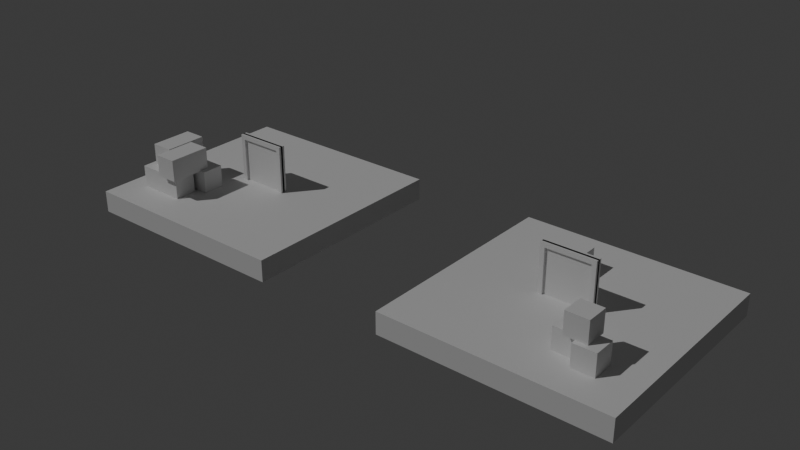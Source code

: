 # Source: level.blend  (saved by Blender 4.0.36; exported with 4.5.12 LTS)
import bpy
from mathutils import Matrix  # noqa: F401  (used for matrix-valued properties, if any)

bpy.ops.wm.read_factory_settings(use_empty=True)
scene = bpy.context.scene
scene.name = 'Scene'

# ---- collections
col_collection = bpy.data.collections.new('Collection'); scene.collection.children.link(col_collection)

# ---- world
world_world = bpy.data.worlds.new('World'); scene.world = world_world
world_world.use_nodes = True; world_world.node_tree.nodes.clear()
_N = world_world.node_tree.nodes; _L = world_world.node_tree.links
n0 = _N.new('ShaderNodeOutputWorld'); n0.name = 'World Output'; n0.location = (300, 300)
n1 = _N.new('ShaderNodeBackground'); n1.name = 'Background'; n1.location = (10, 300)
n1.inputs[0].default_value = (0.05088, 0.05088, 0.05088, 1.0)
_L.new(n1.outputs[0], n0.inputs[0])
n0.is_active_output = True
world_world.color = (0.05088, 0.05088, 0.05088)
world_world.use_sun_shadow = False
world_world.sun_shadow_jitter_overblur = 0.0

# ---- lights
light_sun = bpy.data.lights.new('Sun', 'SUN')
light_sun.transmission_factor = 0.0
light_sun.energy = 1.0

# ---- meshes
me_cube_001 = bpy.data.meshes.new('Cube.001')
me_cube_001.from_pydata([(-5.0, -5.0, -0.5), (-5.0, -5.0, 0.5), (-5.0, 5.0, -0.5), (-5.0, 5.0, 0.5), (5.0, -5.0, -0.5), (5.0, -5.0, 0.5), (5.0, 5.0, -0.5), (5.0, 5.0, 0.5)], [], [(0, 1, 3, 2), (2, 3, 7, 6), (6, 7, 5, 4), (4, 5, 1, 0), (2, 6, 4, 0), (7, 3, 1, 5)])
_uv = me_cube_001.uv_layers.new(name='UVMap')
_uv.uv.foreach_set('vector', [0.375, 0.0, 0.625, 0.0, 0.625, 0.25, 0.375, 0.25, 0.375, 0.25, 0.625, 0.25, 0.625, 0.5, 0.375, 0.5, 0.375, 0.5, 0.625, 0.5, 0.625, 0.75, 0.375, 0.75, 0.375, 0.75, 0.625, 0.75, 0.625, 1.0, 0.375, 1.0, 0.125, 0.5, 0.375, 0.5, 0.375, 0.75, 0.125, 0.75, 0.625, 0.5, 0.875, 0.5, 0.875, 0.75, 0.625, 0.75])
me_cube_001.update()
me_cube_002 = bpy.data.meshes.new('Cube.002')
me_cube_002.from_pydata([(-5.0, -5.0, -0.5), (-5.0, -5.0, 0.5), (-5.0, 5.0, -0.5), (-5.0, 5.0, 0.5), (5.0, -5.0, -0.5), (5.0, -5.0, 0.5), (5.0, 5.0, -0.5), (5.0, 5.0, 0.5)], [], [(0, 1, 3, 2), (2, 3, 7, 6), (6, 7, 5, 4), (4, 5, 1, 0), (2, 6, 4, 0), (7, 3, 1, 5)])
_uv = me_cube_002.uv_layers.new(name='UVMap')
_uv.uv.foreach_set('vector', [0.375, 0.0, 0.625, 0.0, 0.625, 0.25, 0.375, 0.25, 0.375, 0.25, 0.625, 0.25, 0.625, 0.5, 0.375, 0.5, 0.375, 0.5, 0.625, 0.5, 0.625, 0.75, 0.375, 0.75, 0.375, 0.75, 0.625, 0.75, 0.625, 1.0, 0.375, 1.0, 0.125, 0.5, 0.375, 0.5, 0.375, 0.75, 0.125, 0.75, 0.625, 0.5, 0.875, 0.5, 0.875, 0.75, 0.625, 0.75])
me_cube_002.update()
me_cube_003 = bpy.data.meshes.new('Cube.003')
me_cube_003.from_pydata([(-0.5, -0.5, -0.5), (-0.5, -0.5, 0.5), (-0.5, 0.5, -0.5), (-0.5, 0.5, 0.5), (0.5, -0.5, -0.5), (0.5, -0.5, 0.5), (0.5, 0.5, -0.5), (0.5, 0.5, 0.5)], [], [(0, 1, 3, 2), (2, 3, 7, 6), (6, 7, 5, 4), (4, 5, 1, 0), (2, 6, 4, 0), (7, 3, 1, 5)])
_uv = me_cube_003.uv_layers.new(name='UVMap')
_uv.uv.foreach_set('vector', [0.375, 0.0, 0.625, 0.0, 0.625, 0.25, 0.375, 0.25, 0.375, 0.25, 0.625, 0.25, 0.625, 0.5, 0.375, 0.5, 0.375, 0.5, 0.625, 0.5, 0.625, 0.75, 0.375, 0.75, 0.375, 0.75, 0.625, 0.75, 0.625, 1.0, 0.375, 1.0, 0.125, 0.5, 0.375, 0.5, 0.375, 0.75, 0.125, 0.75, 0.625, 0.5, 0.875, 0.5, 0.875, 0.75, 0.625, 0.75])
me_cube_003.update()
me_cube_004 = bpy.data.meshes.new('Cube.004')
me_cube_004.from_pydata([(-0.5, -0.5, -0.5), (-0.5, -0.5, 0.5), (-0.5, 0.5, -0.5), (-0.5, 0.5, 0.5), (0.5, -0.5, -0.5), (0.5, -0.5, 0.5), (0.5, 0.5, -0.5), (0.5, 0.5, 0.5)], [], [(0, 1, 3, 2), (2, 3, 7, 6), (6, 7, 5, 4), (4, 5, 1, 0), (2, 6, 4, 0), (7, 3, 1, 5)])
_uv = me_cube_004.uv_layers.new(name='UVMap')
_uv.uv.foreach_set('vector', [0.375, 0.0, 0.625, 0.0, 0.625, 0.25, 0.375, 0.25, 0.375, 0.25, 0.625, 0.25, 0.625, 0.5, 0.375, 0.5, 0.375, 0.5, 0.625, 0.5, 0.625, 0.75, 0.375, 0.75, 0.375, 0.75, 0.625, 0.75, 0.625, 1.0, 0.375, 1.0, 0.125, 0.5, 0.375, 0.5, 0.375, 0.75, 0.125, 0.75, 0.625, 0.5, 0.875, 0.5, 0.875, 0.75, 0.625, 0.75])
me_cube_004.update()
me_cube_005 = bpy.data.meshes.new('Cube.005')
me_cube_005.from_pydata([(-0.5, -0.5, -0.5), (-0.5, -0.5, 0.5), (-0.5, 0.5, -0.5), (-0.5, 0.5, 0.5), (0.5, -0.5, -0.5), (0.5, -0.5, 0.5), (0.5, 0.5, -0.5), (0.5, 0.5, 0.5)], [], [(0, 1, 3, 2), (2, 3, 7, 6), (6, 7, 5, 4), (4, 5, 1, 0), (2, 6, 4, 0), (7, 3, 1, 5)])
_uv = me_cube_005.uv_layers.new(name='UVMap')
_uv.uv.foreach_set('vector', [0.375, 0.0, 0.625, 0.0, 0.625, 0.25, 0.375, 0.25, 0.375, 0.25, 0.625, 0.25, 0.625, 0.5, 0.375, 0.5, 0.375, 0.5, 0.625, 0.5, 0.625, 0.75, 0.375, 0.75, 0.375, 0.75, 0.625, 0.75, 0.625, 1.0, 0.375, 1.0, 0.125, 0.5, 0.375, 0.5, 0.375, 0.75, 0.125, 0.75, 0.625, 0.5, 0.875, 0.5, 0.875, 0.75, 0.625, 0.75])
me_cube_005.update()
me_cube_006 = bpy.data.meshes.new('Cube.006')
me_cube_006.from_pydata([(-0.5, -0.5, -0.5), (-0.5, -0.5, 0.5), (-0.5, 0.5, -0.5), (-0.5, 0.5, 0.5), (0.5, -0.5, -0.5), (0.5, -0.5, 0.5), (0.5, 0.5, -0.5), (0.5, 0.5, 0.5)], [], [(0, 1, 3, 2), (2, 3, 7, 6), (6, 7, 5, 4), (4, 5, 1, 0), (2, 6, 4, 0), (7, 3, 1, 5)])
_uv = me_cube_006.uv_layers.new(name='UVMap')
_uv.uv.foreach_set('vector', [0.375, 0.0, 0.625, 0.0, 0.625, 0.25, 0.375, 0.25, 0.375, 0.25, 0.625, 0.25, 0.625, 0.5, 0.375, 0.5, 0.375, 0.5, 0.625, 0.5, 0.625, 0.75, 0.375, 0.75, 0.375, 0.75, 0.625, 0.75, 0.625, 1.0, 0.375, 1.0, 0.125, 0.5, 0.375, 0.5, 0.375, 0.75, 0.125, 0.75, 0.625, 0.5, 0.875, 0.5, 0.875, 0.75, 0.625, 0.75])
me_cube_006.update()
me_cube_007 = bpy.data.meshes.new('Cube.007')
me_cube_007.from_pydata([(-0.5, -0.5, -0.5), (-0.5, -0.5, 0.5), (-0.5, 0.5, -0.5), (-0.5, 0.5, 0.5), (0.5, -0.5, -0.5), (0.5, -0.5, 0.5), (0.5, 0.5, -0.5), (0.5, 0.5, 0.5)], [], [(0, 1, 3, 2), (2, 3, 7, 6), (6, 7, 5, 4), (4, 5, 1, 0), (2, 6, 4, 0), (7, 3, 1, 5)])
_uv = me_cube_007.uv_layers.new(name='UVMap')
_uv.uv.foreach_set('vector', [0.375, 0.0, 0.625, 0.0, 0.625, 0.25, 0.375, 0.25, 0.375, 0.25, 0.625, 0.25, 0.625, 0.5, 0.375, 0.5, 0.375, 0.5, 0.625, 0.5, 0.625, 0.75, 0.375, 0.75, 0.375, 0.75, 0.625, 0.75, 0.625, 1.0, 0.375, 1.0, 0.125, 0.5, 0.375, 0.5, 0.375, 0.75, 0.125, 0.75, 0.625, 0.5, 0.875, 0.5, 0.875, 0.75, 0.625, 0.75])
me_cube_007.update()
me_cube_008 = bpy.data.meshes.new('Cube.008')
me_cube_008.from_pydata([(-0.5, -0.5, -0.5), (-0.5, -0.5, 0.5), (-0.5, 0.5, -0.5), (-0.5, 0.5, 0.5), (0.5, -0.5, -0.5), (0.5, -0.5, 0.5), (0.5, 0.5, -0.5), (0.5, 0.5, 0.5)], [], [(0, 1, 3, 2), (2, 3, 7, 6), (6, 7, 5, 4), (4, 5, 1, 0), (2, 6, 4, 0), (7, 3, 1, 5)])
_uv = me_cube_008.uv_layers.new(name='UVMap')
_uv.uv.foreach_set('vector', [0.375, 0.0, 0.625, 0.0, 0.625, 0.25, 0.375, 0.25, 0.375, 0.25, 0.625, 0.25, 0.625, 0.5, 0.375, 0.5, 0.375, 0.5, 0.625, 0.5, 0.625, 0.75, 0.375, 0.75, 0.375, 0.75, 0.625, 0.75, 0.625, 1.0, 0.375, 1.0, 0.125, 0.5, 0.375, 0.5, 0.375, 0.75, 0.125, 0.75, 0.625, 0.5, 0.875, 0.5, 0.875, 0.75, 0.625, 0.75])
me_cube_008.update()
me_cube_009 = bpy.data.meshes.new('Cube.009')
me_cube_009.from_pydata([(-0.5, -0.5, -0.5), (-0.5, -0.5, 0.5), (-0.5, 0.5, -0.5), (-0.5, 0.5, 0.5), (0.5, -0.5, -0.5), (0.5, -0.5, 0.5), (0.5, 0.5, -0.5), (0.5, 0.5, 0.5)], [], [(0, 1, 3, 2), (2, 3, 7, 6), (6, 7, 5, 4), (4, 5, 1, 0), (2, 6, 4, 0), (7, 3, 1, 5)])
_uv = me_cube_009.uv_layers.new(name='UVMap')
_uv.uv.foreach_set('vector', [0.375, 0.0, 0.625, 0.0, 0.625, 0.25, 0.375, 0.25, 0.375, 0.25, 0.625, 0.25, 0.625, 0.5, 0.375, 0.5, 0.375, 0.5, 0.625, 0.5, 0.625, 0.75, 0.375, 0.75, 0.375, 0.75, 0.625, 0.75, 0.625, 1.0, 0.375, 1.0, 0.125, 0.5, 0.375, 0.5, 0.375, 0.75, 0.125, 0.75, 0.625, 0.5, 0.875, 0.5, 0.875, 0.75, 0.625, 0.75])
me_cube_009.update()
me_cube_011 = bpy.data.meshes.new('Cube.011')
me_cube_011.from_pydata([(-1.0, -1.0, -1.0), (-1.0, -1.0, 1.0), (-1.0, 1.0, -1.0), (-1.0, 1.0, 1.0), (-1.2, 1.0, -1.0), (-1.2, -1.0, -1.0), (-1.2, -1.0, 1.0), (-1.2, 1.0, 1.0)], [], [(0, 2, 3, 1), (5, 6, 7, 4), (3, 2, 4, 7), (0, 1, 6, 5), (1, 3, 7, 6), (2, 0, 5, 4)])
_uv = me_cube_011.uv_layers.new(name='UVMap')
_uv.uv.foreach_set('vector', [0.375, 0.0, 0.375, 0.25, 0.625, 0.25, 0.625, 0.0, 0.375, 0.0, 0.625, 0.0, 0.625, 0.25, 0.375, 0.25, 0.625, 0.25, 0.375, 0.25, 0.375, 0.25, 0.625, 0.25, 0.375, 0.0, 0.625, 0.0, 0.625, 0.0, 0.375, 0.0, 0.625, 0.0, 0.625, 0.25, 0.625, 0.25, 0.625, 0.0, 0.375, 0.25, 0.375, 0.0, 0.375, 0.0, 0.375, 0.25])
me_cube_011.update()
me_cube_012 = bpy.data.meshes.new('Cube.012')
me_cube_012.from_pydata([(-1.2, -1.0, 1.0), (-1.2, 1.0, 1.0), (1.2, -1.0, 1.0), (1.2, 1.0, 1.0), (-1.2, -1.0, 1.2), (-1.2, 1.0, 1.2), (1.2, 1.0, 1.2), (1.2, -1.0, 1.2)], [], [(3, 2, 0, 1), (6, 5, 4, 7), (0, 2, 7, 4), (3, 1, 5, 6), (2, 3, 6, 7), (1, 0, 4, 5)])
_uv = me_cube_012.uv_layers.new(name='UVMap')
_uv.uv.foreach_set('vector', [0.625, 0.5, 0.625, 0.75, 0.875, 0.75, 0.875, 0.5, 0.625, 0.5, 0.875, 0.5, 0.875, 0.75, 0.625, 0.75, 0.875, 0.75, 0.625, 0.75, 0.625, 0.75, 0.875, 0.75, 0.625, 0.5, 0.875, 0.5, 0.875, 0.5, 0.625, 0.5, 0.625, 0.75, 0.625, 0.5, 0.625, 0.5, 0.625, 0.75, 0.875, 0.5, 0.875, 0.75, 0.875, 0.75, 0.875, 0.5])
me_cube_012.update()
me_cube_013 = bpy.data.meshes.new('Cube.013')
me_cube_013.from_pydata([(1.0, -1.0, -1.0), (1.0, -1.0, 1.0), (1.0, 1.0, -1.0), (1.0, 1.0, 1.0), (1.2, 1.0, 1.0), (1.2, 1.0, -1.0), (1.2, -1.0, -1.0), (1.2, -1.0, 1.0)], [], [(2, 0, 1, 3), (5, 4, 7, 6), (1, 0, 6, 7), (0, 2, 5, 6), (3, 1, 7, 4), (2, 3, 4, 5)])
_uv = me_cube_013.uv_layers.new(name='UVMap')
_uv.uv.foreach_set('vector', [0.375, 0.5, 0.375, 0.75, 0.625, 0.75, 0.625, 0.5, 0.375, 0.5, 0.625, 0.5, 0.625, 0.75, 0.375, 0.75, 0.625, 0.75, 0.375, 0.75, 0.375, 0.75, 0.625, 0.75, 0.375, 0.75, 0.375, 0.5, 0.375, 0.5, 0.375, 0.75, 0.625, 0.5, 0.625, 0.75, 0.625, 0.75, 0.625, 0.5, 0.375, 0.5, 0.625, 0.5, 0.625, 0.5, 0.375, 0.5])
me_cube_013.update()
me_cube_014 = bpy.data.meshes.new('Cube.014')
me_cube_014.from_pydata([(-1.0, -1.0, -1.0), (-1.0, -1.0, 1.0), (-1.0, 1.0, -1.0), (-1.0, 1.0, 1.0), (-1.2, 1.0, -1.0), (-1.2, -1.0, -1.0), (-1.2, -1.0, 1.0), (-1.2, 1.0, 1.0)], [], [(0, 2, 3, 1), (5, 6, 7, 4), (3, 2, 4, 7), (0, 1, 6, 5), (1, 3, 7, 6), (2, 0, 5, 4)])
_uv = me_cube_014.uv_layers.new(name='UVMap')
_uv.uv.foreach_set('vector', [0.375, 0.0, 0.375, 0.25, 0.625, 0.25, 0.625, 0.0, 0.375, 0.0, 0.625, 0.0, 0.625, 0.25, 0.375, 0.25, 0.625, 0.25, 0.375, 0.25, 0.375, 0.25, 0.625, 0.25, 0.375, 0.0, 0.625, 0.0, 0.625, 0.0, 0.375, 0.0, 0.625, 0.0, 0.625, 0.25, 0.625, 0.25, 0.625, 0.0, 0.375, 0.25, 0.375, 0.0, 0.375, 0.0, 0.375, 0.25])
me_cube_014.update()
me_cube_015 = bpy.data.meshes.new('Cube.015')
me_cube_015.from_pydata([(-1.2, -1.0, 1.0), (-1.2, 1.0, 1.0), (1.2, -1.0, 1.0), (1.2, 1.0, 1.0), (-1.2, -1.0, 1.2), (-1.2, 1.0, 1.2), (1.2, 1.0, 1.2), (1.2, -1.0, 1.2)], [], [(3, 2, 0, 1), (6, 5, 4, 7), (0, 2, 7, 4), (3, 1, 5, 6), (2, 3, 6, 7), (1, 0, 4, 5)])
_uv = me_cube_015.uv_layers.new(name='UVMap')
_uv.uv.foreach_set('vector', [0.625, 0.5, 0.625, 0.75, 0.875, 0.75, 0.875, 0.5, 0.625, 0.5, 0.875, 0.5, 0.875, 0.75, 0.625, 0.75, 0.875, 0.75, 0.625, 0.75, 0.625, 0.75, 0.875, 0.75, 0.625, 0.5, 0.875, 0.5, 0.875, 0.5, 0.625, 0.5, 0.625, 0.75, 0.625, 0.5, 0.625, 0.5, 0.625, 0.75, 0.875, 0.5, 0.875, 0.75, 0.875, 0.75, 0.875, 0.5])
me_cube_015.update()
me_cube_016 = bpy.data.meshes.new('Cube.016')
me_cube_016.from_pydata([(1.0, -1.0, -1.0), (1.0, -1.0, 1.0), (1.0, 1.0, -1.0), (1.0, 1.0, 1.0), (1.2, 1.0, 1.0), (1.2, 1.0, -1.0), (1.2, -1.0, -1.0), (1.2, -1.0, 1.0)], [], [(2, 0, 1, 3), (5, 4, 7, 6), (1, 0, 6, 7), (0, 2, 5, 6), (3, 1, 7, 4), (2, 3, 4, 5)])
_uv = me_cube_016.uv_layers.new(name='UVMap')
_uv.uv.foreach_set('vector', [0.375, 0.5, 0.375, 0.75, 0.625, 0.75, 0.625, 0.5, 0.375, 0.5, 0.625, 0.5, 0.625, 0.75, 0.375, 0.75, 0.625, 0.75, 0.375, 0.75, 0.375, 0.75, 0.625, 0.75, 0.375, 0.75, 0.375, 0.5, 0.375, 0.5, 0.375, 0.75, 0.625, 0.5, 0.625, 0.75, 0.625, 0.75, 0.625, 0.5, 0.375, 0.5, 0.625, 0.5, 0.625, 0.5, 0.375, 0.5])
me_cube_016.update()
me_cube_010 = bpy.data.meshes.new('Cube.010')
me_cube_010.from_pydata([(-1.2, 1.0, -1.0), (-1.2, -1.0, -1.0), (-1.2, -1.0, 1.2), (-1.2, 1.0, 1.2), (1.2, 1.0, -1.0), (1.2, -1.0, -1.0), (1.2, -1.0, 1.2), (1.2, 1.0, 1.2)], [], [(1, 2, 3, 0), (5, 4, 7, 6), (1, 5, 6, 2), (2, 6, 7, 3), (0, 4, 5, 1), (3, 7, 4, 0)])
_uv = me_cube_010.uv_layers.new(name='UVMap')
_uv.uv.foreach_set('vector', [0.375, 0.0, 0.625, 0.0, 0.625, 0.25, 0.375, 0.25, 0.375, 0.0, 0.375, 0.25, 0.625, 0.25, 0.625, 0.0, 0.375, 0.0, 0.375, 0.0, 0.625, 0.0, 0.625, 0.0, 0.625, 0.0, 0.625, 0.0, 0.625, 0.25, 0.625, 0.25, 0.375, 0.25, 0.375, 0.25, 0.375, 0.0, 0.375, 0.0, 0.625, 0.25, 0.625, 0.25, 0.375, 0.25, 0.375, 0.25])
me_cube_010.update()
me_cube_017 = bpy.data.meshes.new('Cube.017')
me_cube_017.from_pydata([(-0.5, -0.5, -0.5), (-0.5, -0.5, 0.5), (-0.5, 0.5, -0.5), (-0.5, 0.5, 0.5), (0.5, -0.5, -0.5), (0.5, -0.5, 0.5), (0.5, 0.5, -0.5), (0.5, 0.5, 0.5)], [], [(0, 1, 3, 2), (2, 3, 7, 6), (6, 7, 5, 4), (4, 5, 1, 0), (2, 6, 4, 0), (7, 3, 1, 5)])
_uv = me_cube_017.uv_layers.new(name='UVMap')
_uv.uv.foreach_set('vector', [0.375, 0.0, 0.625, 0.0, 0.625, 0.25, 0.375, 0.25, 0.375, 0.25, 0.625, 0.25, 0.625, 0.5, 0.375, 0.5, 0.375, 0.5, 0.625, 0.5, 0.625, 0.75, 0.375, 0.75, 0.375, 0.75, 0.625, 0.75, 0.625, 1.0, 0.375, 1.0, 0.125, 0.5, 0.375, 0.5, 0.375, 0.75, 0.125, 0.75, 0.625, 0.5, 0.875, 0.5, 0.875, 0.75, 0.625, 0.75])
me_cube_017.update()
me_cube_018 = bpy.data.meshes.new('Cube.018')
me_cube_018.from_pydata([(-1.2, 1.0, -1.0), (-1.2, -1.0, -1.0), (-1.2, -1.0, 1.2), (-1.2, 1.0, 1.2), (1.2, 1.0, -1.0), (1.2, -1.0, -1.0), (1.2, -1.0, 1.2), (1.2, 1.0, 1.2)], [], [(1, 2, 3, 0), (5, 4, 7, 6), (1, 5, 6, 2), (2, 6, 7, 3), (0, 4, 5, 1), (3, 7, 4, 0)])
_uv = me_cube_018.uv_layers.new(name='UVMap')
_uv.uv.foreach_set('vector', [0.375, 0.0, 0.625, 0.0, 0.625, 0.25, 0.375, 0.25, 0.375, 0.0, 0.375, 0.25, 0.625, 0.25, 0.625, 0.0, 0.375, 0.0, 0.375, 0.0, 0.625, 0.0, 0.625, 0.0, 0.625, 0.0, 0.625, 0.0, 0.625, 0.25, 0.625, 0.25, 0.375, 0.25, 0.375, 0.25, 0.375, 0.0, 0.375, 0.0, 0.625, 0.25, 0.625, 0.25, 0.375, 0.25, 0.375, 0.25])
me_cube_018.update()

# ---- objects
ob_cube = bpy.data.objects.new('Cube', me_cube_001)
ob_cube_001 = bpy.data.objects.new('Cube.001', me_cube_002)
ob_cube_002 = bpy.data.objects.new('Cube.002', me_cube_003)
ob_cube_003 = bpy.data.objects.new('Cube.003', me_cube_004)
ob_cube_004 = bpy.data.objects.new('Cube.004', me_cube_005)
ob_cube_005 = bpy.data.objects.new('Cube.005', me_cube_006)
ob_cube_006 = bpy.data.objects.new('Cube.006', me_cube_007)
ob_cube_007 = bpy.data.objects.new('Cube.007', me_cube_008)
ob_cube_008 = bpy.data.objects.new('Cube.008', me_cube_009)
ob_sun = bpy.data.objects.new('Sun', light_sun)
ob_cube_010 = bpy.data.objects.new('Cube.010', me_cube_011)
ob_cube_011 = bpy.data.objects.new('Cube.011', me_cube_012)
ob_cube_012 = bpy.data.objects.new('Cube.012', me_cube_013)
ob_cube_009 = bpy.data.objects.new('Cube.009', me_cube_014)
ob_cube_013 = bpy.data.objects.new('Cube.013', me_cube_015)
ob_cube_014 = bpy.data.objects.new('Cube.014', me_cube_016)
ob_cube_015 = bpy.data.objects.new('Cube.015', me_cube_010)
ob_cube_016 = bpy.data.objects.new('Cube.016', me_cube_017)
ob_cube_017 = bpy.data.objects.new('Cube.017', me_cube_018)

# ---- transforms, parenting, visibility, modifiers, constraints
ob_cube.location = (-8.0, 0.0, -0.5)
ob_cube_001.location = (8.0, 0.0, -0.5)
ob_cube_002.location = (10.89, -3.053, 0.5013)
ob_cube_002.color = (0.01655, 0.272, 1.0, 1.0)
ob_cube_003.location = (9.809, -2.548, 0.5013)
ob_cube_003.color = (1.0, 0.02878, 0.5048, 1.0)
ob_cube_004.location = (10.41, -2.858, 1.5)
ob_cube_004.color = (0.008522, 1.0, 0.2686, 1.0)
ob_cube_005.location = (-10.98, -2.96, 0.5013)
ob_cube_005.scale = (2.137, 1.0, 1.0)
ob_cube_005.color = (0.0, 1.0, 0.0, 1.0)
ob_cube_006.location = (-10.15, -2.776, 1.5)
ob_cube_006.rotation_euler = (0.0, -0.0, 1.571)
ob_cube_006.scale = (1.919, 1.0, 1.0)
ob_cube_006.color = (1.0, 0.00279, 0.0, 1.0)
ob_cube_007.location = (-10.49, -1.747, 0.5013)
ob_cube_007.scale = (2.137, 1.0, 1.0)
ob_cube_007.color = (0.0, 0.0, 1.0, 1.0)
ob_cube_008.location = (-11.23, -2.056, 1.5)
ob_cube_008.rotation_euler = (0.0, -0.0, 1.571)
ob_cube_008.scale = (1.919, 1.0, 1.0)
ob_cube_008.color = (1.0, 1.0, 0.0, 1.0)
ob_sun.location = (-0.01079, -8.479, 8.261)
ob_sun.rotation_euler = (0.6282, -0.3859, -0.1764)
ob_cube_010.location = (-8.0, 0.0, 1.0)
ob_cube_010.scale = (1.0, 0.1, 1.0)
ob_cube_010.color = (0.0, 0.1119, 0.9999, 1.0)
ob_cube_011.location = (-8.0, 0.0, 1.0)
ob_cube_011.scale = (1.0, 0.1, 1.0)
ob_cube_011.color = (0.0, 0.1119, 0.9999, 1.0)
ob_cube_012.location = (-8.0, 0.0, 1.0)
ob_cube_012.scale = (1.0, 0.1, 1.0)
ob_cube_012.color = (0.0, 0.1119, 0.9999, 1.0)
ob_cube_009.location = (8.0, 0.0, 1.0)
ob_cube_009.scale = (1.0, 0.1, 1.0)
ob_cube_009.color = (1.0, 0.1274, 0.0, 1.0)
ob_cube_013.location = (8.0, 0.0, 1.0)
ob_cube_013.scale = (1.0, 0.1, 1.0)
ob_cube_013.color = (1.0, 0.1274, 0.0, 1.0)
ob_cube_014.location = (8.0, 0.0, 1.0)
ob_cube_014.scale = (1.0, 0.1, 1.0)
ob_cube_014.color = (1.0, 0.1274, 0.0, 1.0)
ob_cube_015.location = (-8.0, 0.101, 1.0)
ob_cube_015.scale = (1.0, 0.1, 1.0)
ob_cube_015.color = (0.0, 0.1119, 0.9999, 1.0)
ob_cube_016.location = (6.995, 2.246, 0.5013)
ob_cube_016.color = (0.0, 1.0, 0.9952, 1.0)
ob_cube_017.location = (8.0, 0.101, 1.0)
ob_cube_017.scale = (1.0, 0.1, 1.0)
ob_cube_017.color = (1.0, 0.1274, 0.0, 1.0)

# ---- collection membership
col_collection.objects.link(ob_cube)
col_collection.objects.link(ob_cube_001)
col_collection.objects.link(ob_cube_002)
col_collection.objects.link(ob_cube_003)
col_collection.objects.link(ob_cube_004)
col_collection.objects.link(ob_cube_005)
col_collection.objects.link(ob_cube_006)
col_collection.objects.link(ob_cube_007)
col_collection.objects.link(ob_cube_008)
col_collection.objects.link(ob_sun)
col_collection.objects.link(ob_cube_010)
col_collection.objects.link(ob_cube_011)
col_collection.objects.link(ob_cube_012)
col_collection.objects.link(ob_cube_009)
col_collection.objects.link(ob_cube_013)
col_collection.objects.link(ob_cube_014)
col_collection.objects.link(ob_cube_015)
col_collection.objects.link(ob_cube_016)
col_collection.objects.link(ob_cube_017)

# ---- scene / render settings (as saved in the file)
scene.frame_start = 1; scene.frame_end = 250; scene.frame_set(1)
scene.render.engine = 'BLENDER_EEVEE_NEXT'
scene.cycles.sampling_pattern = 'TABULATED_SOBOL'
bpy.context.view_layer.update()

# ---- added for rendering (the .blend has no active camera): camera
cam_auto = bpy.data.cameras.new('AutoCamera')
cam_auto.lens = 50.0
cam_auto.sensor_width = 36.0
cam_auto.clip_end = 1000.0
ob_auto_camera = bpy.data.objects.new('AutoCamera', cam_auto)
scene.collection.objects.link(ob_auto_camera)
ob_auto_camera.location = (25.9433, -31.1319, 21.3546)
ob_auto_camera.rotation_euler = (1.09748, -7.21219e-08, 0.694738)
scene.camera = ob_auto_camera
bpy.context.view_layer.update()

